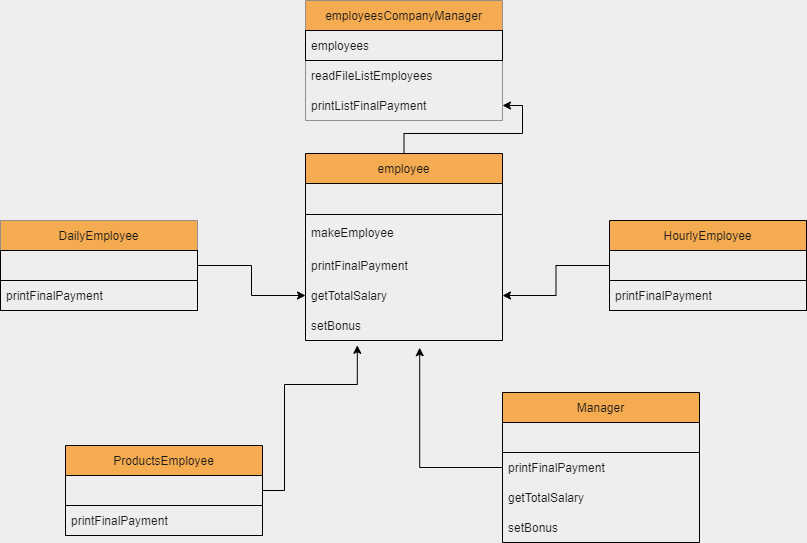

The diagram above was exported from draw.io. Its source (the exported page's mxGraphModel, read from the mxfile embedded in the PNG):
<mxGraphModel dx="1038" dy="577" grid="0" gridSize="10" guides="1" tooltips="1" connect="1" arrows="1" fold="1" page="1" pageScale="1" pageWidth="850" pageHeight="1100" background="#EEEEEE" math="0" shadow="0">
  <root>
    <mxCell id="0" />
    <mxCell id="1" parent="0" />
    <mxCell id="M_lbWpOhg4UB-XslylUM-1" value="employeesCompanyManager" style="swimlane;fontStyle=0;childLayout=stackLayout;horizontal=1;startSize=30;horizontalStack=0;resizeParent=1;resizeParentMax=0;resizeLast=0;collapsible=1;marginBottom=0;fillColor=#F5AB50;strokeColor=#909090;fontColor=#1A1A1A;" vertex="1" parent="1">
      <mxGeometry x="327" y="15" width="197" height="120" as="geometry">
        <mxRectangle x="269" y="47" width="184" height="30" as="alternateBounds" />
      </mxGeometry>
    </mxCell>
    <mxCell id="M_lbWpOhg4UB-XslylUM-2" value="employees" style="text;fillColor=none;align=left;verticalAlign=middle;spacingLeft=4;spacingRight=4;overflow=hidden;points=[[0,0.5],[1,0.5]];portConstraint=eastwest;rotatable=0;fontColor=#1A1A1A;strokeColor=default;" vertex="1" parent="M_lbWpOhg4UB-XslylUM-1">
      <mxGeometry y="30" width="197" height="30" as="geometry" />
    </mxCell>
    <mxCell id="M_lbWpOhg4UB-XslylUM-3" value="readFileListEmployees" style="text;strokeColor=none;fillColor=none;align=left;verticalAlign=middle;spacingLeft=4;spacingRight=4;overflow=hidden;points=[[0,0.5],[1,0.5]];portConstraint=eastwest;rotatable=0;fontColor=#1A1A1A;" vertex="1" parent="M_lbWpOhg4UB-XslylUM-1">
      <mxGeometry y="60" width="197" height="30" as="geometry" />
    </mxCell>
    <mxCell id="M_lbWpOhg4UB-XslylUM-4" value="printListFinalPayment" style="text;strokeColor=none;fillColor=none;align=left;verticalAlign=middle;spacingLeft=4;spacingRight=4;overflow=hidden;points=[[0,0.5],[1,0.5]];portConstraint=eastwest;rotatable=0;fontColor=#1A1A1A;" vertex="1" parent="M_lbWpOhg4UB-XslylUM-1">
      <mxGeometry y="90" width="197" height="30" as="geometry" />
    </mxCell>
    <mxCell id="M_lbWpOhg4UB-XslylUM-29" value="" style="edgeStyle=orthogonalEdgeStyle;rounded=0;orthogonalLoop=1;jettySize=auto;html=1;strokeColor=default;fontColor=#1A1A1A;labelBackgroundColor=#EEEEEE;" edge="1" parent="1" source="M_lbWpOhg4UB-XslylUM-5" target="M_lbWpOhg4UB-XslylUM-4">
      <mxGeometry relative="1" as="geometry" />
    </mxCell>
    <mxCell id="M_lbWpOhg4UB-XslylUM-5" value="employee" style="swimlane;fontStyle=0;childLayout=stackLayout;horizontal=1;startSize=30;horizontalStack=0;resizeParent=1;resizeParentMax=0;resizeLast=0;collapsible=1;marginBottom=0;fillColor=#F5AB50;strokeColor=default;fontColor=#1A1A1A;" vertex="1" parent="1">
      <mxGeometry x="327" y="168" width="197" height="187" as="geometry">
        <mxRectangle x="279" y="197" width="184" height="30" as="alternateBounds" />
      </mxGeometry>
    </mxCell>
    <mxCell id="M_lbWpOhg4UB-XslylUM-6" value="" style="text;fillColor=none;align=left;verticalAlign=middle;spacingLeft=4;spacingRight=4;overflow=hidden;points=[[0,0.5],[1,0.5]];portConstraint=eastwest;rotatable=0;fontColor=#1A1A1A;strokeColor=default;" vertex="1" parent="M_lbWpOhg4UB-XslylUM-5">
      <mxGeometry y="30" width="197" height="31" as="geometry" />
    </mxCell>
    <mxCell id="M_lbWpOhg4UB-XslylUM-7" value="makeEmployee" style="text;strokeColor=none;fillColor=none;align=left;verticalAlign=middle;spacingLeft=4;spacingRight=4;overflow=hidden;points=[[0,0.5],[1,0.5]];portConstraint=eastwest;rotatable=0;fontColor=#1A1A1A;" vertex="1" parent="M_lbWpOhg4UB-XslylUM-5">
      <mxGeometry y="61" width="197" height="36" as="geometry" />
    </mxCell>
    <mxCell id="M_lbWpOhg4UB-XslylUM-8" value="printFinalPayment" style="text;strokeColor=none;fillColor=none;align=left;verticalAlign=middle;spacingLeft=4;spacingRight=4;overflow=hidden;points=[[0,0.5],[1,0.5]];portConstraint=eastwest;rotatable=0;fontColor=#1A1A1A;" vertex="1" parent="M_lbWpOhg4UB-XslylUM-5">
      <mxGeometry y="97" width="197" height="30" as="geometry" />
    </mxCell>
    <mxCell id="M_lbWpOhg4UB-XslylUM-30" value="getTotalSalary" style="text;strokeColor=none;fillColor=none;align=left;verticalAlign=middle;spacingLeft=4;spacingRight=4;overflow=hidden;points=[[0,0.5],[1,0.5]];portConstraint=eastwest;rotatable=0;fontColor=#1A1A1A;" vertex="1" parent="M_lbWpOhg4UB-XslylUM-5">
      <mxGeometry y="127" width="197" height="30" as="geometry" />
    </mxCell>
    <mxCell id="M_lbWpOhg4UB-XslylUM-31" value="setBonus" style="text;strokeColor=none;fillColor=none;align=left;verticalAlign=middle;spacingLeft=4;spacingRight=4;overflow=hidden;points=[[0,0.5],[1,0.5]];portConstraint=eastwest;rotatable=0;fontColor=#1A1A1A;" vertex="1" parent="M_lbWpOhg4UB-XslylUM-5">
      <mxGeometry y="157" width="197" height="30" as="geometry" />
    </mxCell>
    <mxCell id="M_lbWpOhg4UB-XslylUM-9" value="ProductsEmployee" style="swimlane;fontStyle=0;childLayout=stackLayout;horizontal=1;startSize=30;horizontalStack=0;resizeParent=1;resizeParentMax=0;resizeLast=0;collapsible=1;marginBottom=0;fillColor=#F5AB50;strokeColor=default;fontColor=#1A1A1A;" vertex="1" parent="1">
      <mxGeometry x="87" y="460" width="197" height="90" as="geometry">
        <mxRectangle x="54" y="353" width="184" height="30" as="alternateBounds" />
      </mxGeometry>
    </mxCell>
    <mxCell id="M_lbWpOhg4UB-XslylUM-10" value="" style="text;fillColor=none;align=left;verticalAlign=middle;spacingLeft=4;spacingRight=4;overflow=hidden;points=[[0,0.5],[1,0.5]];portConstraint=eastwest;rotatable=0;fontColor=#1A1A1A;strokeColor=default;" vertex="1" parent="M_lbWpOhg4UB-XslylUM-9">
      <mxGeometry y="30" width="197" height="30" as="geometry" />
    </mxCell>
    <mxCell id="M_lbWpOhg4UB-XslylUM-11" value="printFinalPayment" style="text;strokeColor=default;fillColor=none;align=left;verticalAlign=middle;spacingLeft=4;spacingRight=4;overflow=hidden;points=[[0,0.5],[1,0.5]];portConstraint=eastwest;rotatable=0;fontColor=#1A1A1A;" vertex="1" parent="M_lbWpOhg4UB-XslylUM-9">
      <mxGeometry y="60" width="197" height="30" as="geometry" />
    </mxCell>
    <mxCell id="M_lbWpOhg4UB-XslylUM-35" style="edgeStyle=orthogonalEdgeStyle;rounded=0;orthogonalLoop=1;jettySize=auto;html=1;strokeColor=default;fontColor=#1A1A1A;labelBackgroundColor=#EEEEEE;" edge="1" parent="1" source="M_lbWpOhg4UB-XslylUM-17">
      <mxGeometry relative="1" as="geometry">
        <mxPoint x="441.20001220703125" y="362.20001220703125" as="targetPoint" />
      </mxGeometry>
    </mxCell>
    <mxCell id="M_lbWpOhg4UB-XslylUM-17" value="Manager" style="swimlane;fontStyle=0;childLayout=stackLayout;horizontal=1;startSize=30;horizontalStack=0;resizeParent=1;resizeParentMax=0;resizeLast=0;collapsible=1;marginBottom=0;fillColor=#F5AB50;strokeColor=default;fontColor=#1A1A1A;" vertex="1" parent="1">
      <mxGeometry x="524" y="407" width="197" height="150" as="geometry">
        <mxRectangle x="336" y="360" width="184" height="30" as="alternateBounds" />
      </mxGeometry>
    </mxCell>
    <mxCell id="M_lbWpOhg4UB-XslylUM-18" value="" style="text;fillColor=none;align=left;verticalAlign=middle;spacingLeft=4;spacingRight=4;overflow=hidden;points=[[0,0.5],[1,0.5]];portConstraint=eastwest;rotatable=0;fontColor=#1A1A1A;strokeColor=default;" vertex="1" parent="M_lbWpOhg4UB-XslylUM-17">
      <mxGeometry y="30" width="197" height="30" as="geometry" />
    </mxCell>
    <mxCell id="M_lbWpOhg4UB-XslylUM-19" value="printFinalPayment" style="text;strokeColor=none;fillColor=none;align=left;verticalAlign=middle;spacingLeft=4;spacingRight=4;overflow=hidden;points=[[0,0.5],[1,0.5]];portConstraint=eastwest;rotatable=0;fontColor=#1A1A1A;" vertex="1" parent="M_lbWpOhg4UB-XslylUM-17">
      <mxGeometry y="60" width="197" height="30" as="geometry" />
    </mxCell>
    <mxCell id="M_lbWpOhg4UB-XslylUM-38" value="getTotalSalary" style="text;strokeColor=none;fillColor=none;align=left;verticalAlign=middle;spacingLeft=4;spacingRight=4;overflow=hidden;points=[[0,0.5],[1,0.5]];portConstraint=eastwest;rotatable=0;fontColor=#1A1A1A;" vertex="1" parent="M_lbWpOhg4UB-XslylUM-17">
      <mxGeometry y="90" width="197" height="30" as="geometry" />
    </mxCell>
    <mxCell id="M_lbWpOhg4UB-XslylUM-39" value="setBonus" style="text;strokeColor=none;fillColor=none;align=left;verticalAlign=middle;spacingLeft=4;spacingRight=4;overflow=hidden;points=[[0,0.5],[1,0.5]];portConstraint=eastwest;rotatable=0;fontColor=#1A1A1A;" vertex="1" parent="M_lbWpOhg4UB-XslylUM-17">
      <mxGeometry y="120" width="197" height="30" as="geometry" />
    </mxCell>
    <mxCell id="M_lbWpOhg4UB-XslylUM-21" value="HourlyEmployee" style="swimlane;fontStyle=0;childLayout=stackLayout;horizontal=1;startSize=30;horizontalStack=0;resizeParent=1;resizeParentMax=0;resizeLast=0;collapsible=1;marginBottom=0;fillColor=#F5AB50;strokeColor=default;fontColor=#1A1A1A;" vertex="1" parent="1">
      <mxGeometry x="631" y="235" width="197" height="90" as="geometry">
        <mxRectangle x="578" y="363" width="184" height="30" as="alternateBounds" />
      </mxGeometry>
    </mxCell>
    <mxCell id="M_lbWpOhg4UB-XslylUM-22" value="" style="text;fillColor=none;align=left;verticalAlign=middle;spacingLeft=4;spacingRight=4;overflow=hidden;points=[[0,0.5],[1,0.5]];portConstraint=eastwest;rotatable=0;fontColor=#1A1A1A;strokeColor=default;" vertex="1" parent="M_lbWpOhg4UB-XslylUM-21">
      <mxGeometry y="30" width="197" height="30" as="geometry" />
    </mxCell>
    <mxCell id="M_lbWpOhg4UB-XslylUM-23" value="printFinalPayment" style="text;strokeColor=default;fillColor=none;align=left;verticalAlign=middle;spacingLeft=4;spacingRight=4;overflow=hidden;points=[[0,0.5],[1,0.5]];portConstraint=eastwest;rotatable=0;fontColor=#1A1A1A;" vertex="1" parent="M_lbWpOhg4UB-XslylUM-21">
      <mxGeometry y="60" width="197" height="30" as="geometry" />
    </mxCell>
    <mxCell id="M_lbWpOhg4UB-XslylUM-25" value="DailyEmployee" style="swimlane;fontStyle=0;childLayout=stackLayout;horizontal=1;startSize=30;horizontalStack=0;resizeParent=1;resizeParentMax=0;resizeLast=0;collapsible=1;marginBottom=0;fillColor=#F5AB50;strokeColor=#909090;fontColor=#1A1A1A;" vertex="1" parent="1">
      <mxGeometry x="22" y="235" width="197" height="90" as="geometry">
        <mxRectangle x="279" y="197" width="184" height="30" as="alternateBounds" />
      </mxGeometry>
    </mxCell>
    <mxCell id="M_lbWpOhg4UB-XslylUM-26" value="" style="text;fillColor=none;align=left;verticalAlign=middle;spacingLeft=4;spacingRight=4;overflow=hidden;points=[[0,0.5],[1,0.5]];portConstraint=eastwest;rotatable=0;fontColor=#1A1A1A;strokeColor=default;" vertex="1" parent="M_lbWpOhg4UB-XslylUM-25">
      <mxGeometry y="30" width="197" height="30" as="geometry" />
    </mxCell>
    <mxCell id="M_lbWpOhg4UB-XslylUM-27" value="printFinalPayment" style="text;strokeColor=default;fillColor=none;align=left;verticalAlign=middle;spacingLeft=4;spacingRight=4;overflow=hidden;points=[[0,0.5],[1,0.5]];portConstraint=eastwest;rotatable=0;fontColor=#1A1A1A;" vertex="1" parent="M_lbWpOhg4UB-XslylUM-25">
      <mxGeometry y="60" width="197" height="30" as="geometry" />
    </mxCell>
    <mxCell id="M_lbWpOhg4UB-XslylUM-32" value="" style="edgeStyle=orthogonalEdgeStyle;rounded=0;orthogonalLoop=1;jettySize=auto;html=1;strokeColor=default;fontColor=#1A1A1A;labelBackgroundColor=#EEEEEE;" edge="1" parent="1" source="M_lbWpOhg4UB-XslylUM-26" target="M_lbWpOhg4UB-XslylUM-30">
      <mxGeometry relative="1" as="geometry" />
    </mxCell>
    <mxCell id="M_lbWpOhg4UB-XslylUM-34" value="" style="edgeStyle=orthogonalEdgeStyle;rounded=0;orthogonalLoop=1;jettySize=auto;html=1;strokeColor=default;fontColor=#1A1A1A;labelBackgroundColor=#EEEEEE;" edge="1" parent="1" source="M_lbWpOhg4UB-XslylUM-22" target="M_lbWpOhg4UB-XslylUM-30">
      <mxGeometry relative="1" as="geometry" />
    </mxCell>
    <mxCell id="M_lbWpOhg4UB-XslylUM-36" style="edgeStyle=orthogonalEdgeStyle;rounded=0;orthogonalLoop=1;jettySize=auto;html=1;entryX=0.263;entryY=1.16;entryDx=0;entryDy=0;entryPerimeter=0;strokeColor=default;fontColor=#1A1A1A;labelBackgroundColor=#EEEEEE;" edge="1" parent="1" source="M_lbWpOhg4UB-XslylUM-10" target="M_lbWpOhg4UB-XslylUM-31">
      <mxGeometry relative="1" as="geometry">
        <Array as="points">
          <mxPoint x="306" y="505" />
          <mxPoint x="306" y="399" />
          <mxPoint x="379" y="399" />
        </Array>
      </mxGeometry>
    </mxCell>
  </root>
</mxGraphModel>